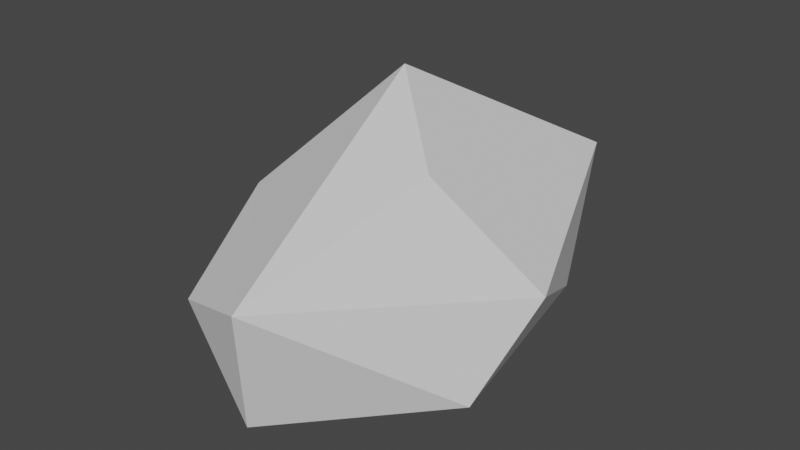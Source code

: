 # Source: bush_3.blend  (saved by Blender 2.81.16; exported with 4.5.12 LTS)
import bpy
from mathutils import Matrix  # noqa: F401  (used for matrix-valued properties, if any)

bpy.ops.wm.read_factory_settings(use_empty=True)
scene = bpy.context.scene
scene.name = 'Scene'

# ---- collections
col_collection = bpy.data.collections.new('Collection'); scene.collection.children.link(col_collection)

# ---- world
world_world = bpy.data.worlds.new('World'); scene.world = world_world
world_world.use_nodes = True; world_world.node_tree.nodes.clear()
_N = world_world.node_tree.nodes; _L = world_world.node_tree.links
n0 = _N.new('ShaderNodeOutputWorld'); n0.name = 'World Output'; n0.location = (300, 300)
n1 = _N.new('ShaderNodeBackground'); n1.name = 'Background'; n1.location = (10, 300)
n1.inputs[0].default_value = (0.05088, 0.05088, 0.05088, 1.0)
_L.new(n1.outputs[0], n0.inputs[0])
n0.is_active_output = True
world_world.color = (0.05088, 0.05088, 0.05088)
world_world.use_sun_shadow = False
world_world.sun_shadow_jitter_overblur = 0.0

# ---- meshes
me_icosphere_003 = bpy.data.meshes.new('Icosphere.003')
me_icosphere_003.from_pydata([(-0.6266, 0.724, -0.7007), (-0.321, -0.8923, 0.5238), (-1.41, -0.2792, 0.5238), (-1.0, 0.7197, 0.5238), (0.3415, 0.724, 0.5238), (0.7613, -0.2723, 0.5238), (-0.2125, 0.2723, 0.9943), (-0.3303, -0.8923, -0.5238), (0.7585, -0.2792, -0.5238), (-1.413, -0.2723, -0.5238), (-1.227, 0.2462, -0.7314), (0.349, 0.7197, -0.5238), (1.01, 0.0, 0.05359), (0.087, -0.9928, 0.05359), (-1.078, -0.809, 0.0), (-1.078, 0.809, 0.0), (-1.661, 0.0, -0.05359), (0.087, 0.9928, 0.05359), (0.1079, -0.2462, 0.9577), (-0.8615, 0.0, 0.9576), (-0.852, 0.7665, -0.3504), (-0.1388, 0.7219, -0.6123)], [], [(0, 10, 15, 20), (8, 12, 13), (7, 13, 14), (0, 20, 15, 17), (11, 17, 12), (1, 5, 18), (2, 1, 19), (3, 2, 19), (4, 3, 6), (5, 4, 18), (18, 4, 6), (6, 3, 19), (19, 18, 6), (19, 1, 18), (12, 4, 5), (12, 17, 4), (17, 3, 4), (17, 15, 3), (16, 2, 3), (14, 1, 2), (14, 13, 1), (13, 5, 1), (13, 12, 5), (11, 21, 0, 17), (15, 16, 3), (15, 10, 16), (10, 9, 16), (16, 14, 2), (16, 9, 14), (9, 7, 14), (7, 8, 13), (8, 11, 12), (10, 0, 11, 8, 7, 9)])
_uv = me_icosphere_003.uv_layers.new(name='UVMap')
_uv.uv.foreach_set('vector', [0.3406, 0.1176, 0.25, 0.1181, 0.3182, 0.2362, 0.3294, 0.1769, 0.6812, 0.1575, 0.6364, 0.2362, 0.8182, 0.2362, 0.863, 0.1575, 0.8182, 0.2362, 0.9545, 0.2362, 0.3406, 0.1176, 0.3294, 0.1769, 0.3182, 0.2362, 0.4545, 0.2362, 0.4994, 0.1575, 0.4545, 0.2362, 0.6364, 0.2362, 0.8643, 0.3149, 0.6824, 0.3149, 0.7273, 0.3937, 1.0, 0.3149, 0.8643, 0.3149, 0.9545, 0.3937, 0.3188, 0.3149, 0.137, 0.3149, 0.1818, 0.3937, 0.5006, 0.3149, 0.3188, 0.3149, 0.3867, 0.4325, 0.6824, 0.3149, 0.5006, 0.3149, 0.5909, 0.3937, 0.5909, 0.3937, 0.5006, 0.3149, 0.5224, 0.4325, 0.3867, 0.4325, 0.3188, 0.3149, 0.3182, 0.3937, 0.9545, 0.3937, 0.8636, 0.3937, 0.9091, 0.4724, 0.9545, 0.3937, 0.8643, 0.3149, 0.8636, 0.3937, 0.6364, 0.2362, 0.5006, 0.3149, 0.6824, 0.3149, 0.6364, 0.2362, 0.4545, 0.2362, 0.5006, 0.3149, 0.4545, 0.2362, 0.3188, 0.3149, 0.5006, 0.3149, 0.4545, 0.2362, 0.3182, 0.2362, 0.3188, 0.3149, 0.1818, 0.2362, 0.137, 0.3149, 0.3188, 0.3149, 0.9545, 0.2362, 0.8643, 0.3149, 1.0, 0.3149, 0.9545, 0.2362, 0.8182, 0.2362, 0.8643, 0.3149, 0.8182, 0.2362, 0.6824, 0.3149, 0.8643, 0.3149, 0.8182, 0.2362, 0.6364, 0.2362, 0.6824, 0.3149, 0.4994, 0.1575, 0.42, 0.1375, 0.3406, 0.1176, 0.4545, 0.2362, 0.3182, 0.2362, 0.1818, 0.2362, 0.3188, 0.3149, 0.3182, 0.2362, 0.25, 0.1181, 0.1818, 0.2362, 0.25, 0.1181, 0.1357, 0.1575, 0.1818, 0.2362, 0.1818, 0.2362, 0.04545, 0.2362, 0.137, 0.3149, 0.1818, 0.2362, 0.1357, 0.1575, 0.04545, 0.2362, 0.1357, 0.1575, 0.0, 0.1575, 0.04545, 0.2362, 0.863, 0.1575, 0.6812, 0.1575, 0.8182, 0.2362, 0.6812, 0.1575, 0.4994, 0.1575, 0.6364, 0.2362, 0.25, 0.1181, 0.3406, 0.1176, 0.4994, 0.1575, 0.6812, 0.1575, 0.0, 0.1575, 0.1357, 0.1575])
me_icosphere_003.use_remesh_fix_poles = True
me_icosphere_003.use_remesh_preserve_attributes = False
me_icosphere_003.use_mirror_vertex_groups = False
me_icosphere_003.update()

# ---- objects
ob_bush = bpy.data.objects.new('bush', me_icosphere_003)

# ---- transforms, parenting, visibility, modifiers, constraints
ob_bush.location = (-0.1225, -0.7993, 0.762)
ob_bush.scale = (1.0, 1.991, 1.366)
ob_bush.lineart.crease_threshold = 0.0
_m = ob_bush.modifiers.new('Decimate', 'DECIMATE')
_m.ratio = 0.6

# ---- collection membership
col_collection.objects.link(ob_bush)

# ---- scene / render settings (as saved in the file)
scene.frame_start = 1; scene.frame_end = 250; scene.frame_set(37)
scene.render.engine = 'BLENDER_EEVEE_NEXT'
scene.cycles.use_denoising = False
scene.cycles.samples = 128
scene.cycles.sampling_pattern = 'TABULATED_SOBOL'
scene.cycles.use_adaptive_sampling = False
scene.cycles.use_light_tree = False
scene.view_settings.view_transform = 'Filmic'
bpy.context.view_layer.update()

# ---- added for rendering (the .blend has no active camera and no usable light): camera, sun
cam_auto = bpy.data.cameras.new('AutoCamera')
cam_auto.lens = 50.0
cam_auto.sensor_width = 36.0
cam_auto.clip_end = 1000.0
ob_auto_camera = bpy.data.objects.new('AutoCamera', cam_auto)
scene.collection.objects.link(ob_auto_camera)
ob_auto_camera.location = (4.54041, -6.84456, 5.0056)
ob_auto_camera.rotation_euler = (1.09748, -7.21219e-08, 0.694738)
scene.camera = ob_auto_camera
light_auto_sun = bpy.data.lights.new('AutoSun', 'SUN')
light_auto_sun.energy = 3.0
light_auto_sun.angle = 0.0523599
ob_auto_sun = bpy.data.objects.new('AutoSun', light_auto_sun)
scene.collection.objects.link(ob_auto_sun)
ob_auto_sun.rotation_euler = (0.872665, 0.174533, 0.523599)
bpy.context.view_layer.update()
